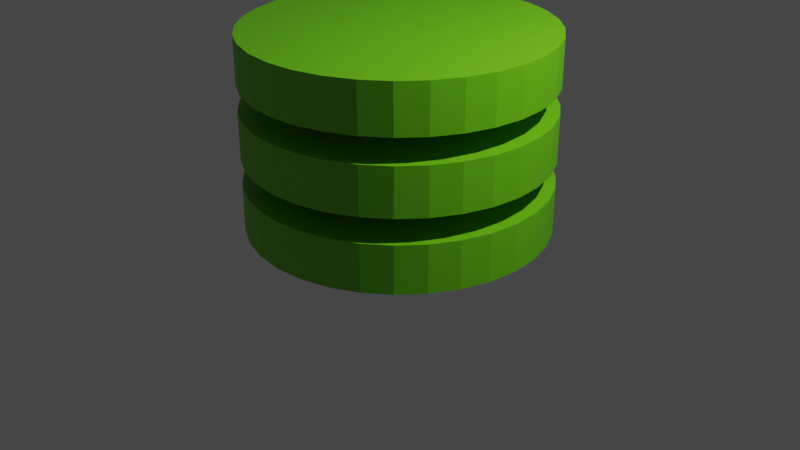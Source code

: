 # Source: repo.blend  (saved by Blender 2.83.18; exported with 4.5.12 LTS)
import bpy
from mathutils import Matrix  # noqa: F401  (used for matrix-valued properties, if any)

bpy.ops.wm.read_factory_settings(use_empty=True)
scene = bpy.context.scene
scene.name = 'Scene'

# ---- collections
col_collection = bpy.data.collections.new('Collection'); scene.collection.children.link(col_collection)
col_repo = bpy.data.collections.new('Repo'); scene.collection.children.link(col_repo)

# ---- materials (node trees are filled in below, after node groups)
mat_material_001 = bpy.data.materials.new('Material.001')
mat_material_001.use_transparent_shadow = False
mat_material_002 = bpy.data.materials.new('Material.002')
mat_material_002.use_transparent_shadow = False
mat_material_003 = bpy.data.materials.new('Material.003')
mat_material_003.use_transparent_shadow = False

# ---- material node trees
mat_material_001.use_nodes = True; mat_material_001.node_tree.nodes.clear()
_N = mat_material_001.node_tree.nodes; _L = mat_material_001.node_tree.links
n0 = _N.new('ShaderNodeBsdfPrincipled'); n0.name = 'Principled BSDF'; n0.location = (10, 300)
n0.distribution = 'GGX'
n0.subsurface_method = 'BURLEY'
n0.inputs[0].default_value = (0.1444, 0.5705, 0.003956, 1.0)
n0.inputs[3].default_value = 1.45
n0.inputs[27].default_value = (0.0, 0.0, 0.0, 1.0)
n0.inputs[28].default_value = 1.0
n1 = _N.new('ShaderNodeOutputMaterial'); n1.name = 'Material Output'; n1.location = (300, 300)
_L.new(n0.outputs[0], n1.inputs[0])
n1.is_active_output = True
mat_material_002.use_nodes = True; mat_material_002.node_tree.nodes.clear()
_N = mat_material_002.node_tree.nodes; _L = mat_material_002.node_tree.links
n0 = _N.new('ShaderNodeBsdfPrincipled'); n0.name = 'Principled BSDF'; n0.location = (10, 300)
n0.distribution = 'GGX'
n0.subsurface_method = 'BURLEY'
n0.inputs[0].default_value = (0.1444, 0.5705, 0.003956, 1.0)
n0.inputs[3].default_value = 1.45
n0.inputs[27].default_value = (0.0, 0.0, 0.0, 1.0)
n0.inputs[28].default_value = 1.0
n1 = _N.new('ShaderNodeOutputMaterial'); n1.name = 'Material Output'; n1.location = (300, 300)
_L.new(n0.outputs[0], n1.inputs[0])
n1.is_active_output = True
mat_material_003.use_nodes = True; mat_material_003.node_tree.nodes.clear()
_N = mat_material_003.node_tree.nodes; _L = mat_material_003.node_tree.links
n0 = _N.new('ShaderNodeBsdfPrincipled'); n0.name = 'Principled BSDF'; n0.location = (10, 300)
n0.distribution = 'GGX'
n0.subsurface_method = 'BURLEY'
n0.inputs[0].default_value = (0.1444, 0.5705, 0.003956, 1.0)
n0.inputs[3].default_value = 1.45
n0.inputs[27].default_value = (0.0, 0.0, 0.0, 1.0)
n0.inputs[28].default_value = 1.0
n1 = _N.new('ShaderNodeOutputMaterial'); n1.name = 'Material Output'; n1.location = (300, 300)
_L.new(n0.outputs[0], n1.inputs[0])
n1.is_active_output = True

# ---- world
world_world = bpy.data.worlds.new('World'); scene.world = world_world
world_world.use_nodes = True; world_world.node_tree.nodes.clear()
_N = world_world.node_tree.nodes; _L = world_world.node_tree.links
n0 = _N.new('ShaderNodeOutputWorld'); n0.name = 'World Output'; n0.location = (300, 300)
n1 = _N.new('ShaderNodeBackground'); n1.name = 'Background'; n1.location = (10, 300)
n1.inputs[0].default_value = (0.05088, 0.05088, 0.05088, 1.0)
_L.new(n1.outputs[0], n0.inputs[0])
n0.is_active_output = True
world_world.color = (0.05088, 0.05088, 0.05088)
world_world.use_sun_shadow = False
world_world.sun_shadow_jitter_overblur = 0.0

# ---- cameras
cam_camera = bpy.data.cameras.new('Camera')
cam_camera.clip_end = 100.0
cam_camera.ortho_scale = 7.314

# ---- lights
light_light = bpy.data.lights.new('Light', 'POINT')
light_light.transmission_factor = 0.0
light_light.energy = 1000.0
light_light.shadow_soft_size = 0.1
light_light.shadow_maximum_resolution = 0.006
light_light.use_absolute_resolution = True

# ---- meshes
me_cylinder_001 = bpy.data.meshes.new('Cylinder.001')
me_cylinder_001.from_pydata([(0.0, 1.0, -0.1599), (0.0, 1.0, 0.1599), (0.1951, 0.9808, -0.1599), (0.1951, 0.9808, 0.1599), (0.3827, 0.9239, -0.1599), (0.3827, 0.9239, 0.1599), (0.5556, 0.8315, -0.1599), (0.5556, 0.8315, 0.1599), (0.7071, 0.7071, -0.1599), (0.7071, 0.7071, 0.1599), (0.8315, 0.5556, -0.1599), (0.8315, 0.5556, 0.1599), (0.9239, 0.3827, -0.1599), (0.9239, 0.3827, 0.1599), (0.9808, 0.1951, -0.1599), (0.9808, 0.1951, 0.1599), (1.0, 7.55e-08, -0.1599), (1.0, 7.55e-08, 0.1599), (0.9808, -0.1951, -0.1599), (0.9808, -0.1951, 0.1599), (0.9239, -0.3827, -0.1599), (0.9239, -0.3827, 0.1599), (0.8315, -0.5556, -0.1599), (0.8315, -0.5556, 0.1599), (0.7071, -0.7071, -0.1599), (0.7071, -0.7071, 0.1599), (0.5556, -0.8315, -0.1599), (0.5556, -0.8315, 0.1599), (0.3827, -0.9239, -0.1599), (0.3827, -0.9239, 0.1599), (0.1951, -0.9808, -0.1599), (0.1951, -0.9808, 0.1599), (-3.258e-07, -1.0, -0.1599), (-3.258e-07, -1.0, 0.1599), (-0.1951, -0.9808, -0.1599), (-0.1951, -0.9808, 0.1599), (-0.3827, -0.9239, -0.1599), (-0.3827, -0.9239, 0.1599), (-0.5556, -0.8315, -0.1599), (-0.5556, -0.8315, 0.1599), (-0.7071, -0.7071, -0.1599), (-0.7071, -0.7071, 0.1599), (-0.8315, -0.5556, -0.1599), (-0.8315, -0.5556, 0.1599), (-0.9239, -0.3827, -0.1599), (-0.9239, -0.3827, 0.1599), (-0.9808, -0.1951, -0.1599), (-0.9808, -0.1951, 0.1599), (-1.0, 9.656e-07, -0.1599), (-1.0, 9.656e-07, 0.1599), (-0.9808, 0.1951, -0.1599), (-0.9808, 0.1951, 0.1599), (-0.9239, 0.3827, -0.1599), (-0.9239, 0.3827, 0.1599), (-0.8315, 0.5556, -0.1599), (-0.8315, 0.5556, 0.1599), (-0.7071, 0.7071, -0.1599), (-0.7071, 0.7071, 0.1599), (-0.5556, 0.8315, -0.1599), (-0.5556, 0.8315, 0.1599), (-0.3827, 0.9239, -0.1599), (-0.3827, 0.9239, 0.1599), (-0.1951, 0.9808, -0.1599), (-0.1951, 0.9808, 0.1599)], [], [(0, 1, 3, 2), (2, 3, 5, 4), (4, 5, 7, 6), (6, 7, 9, 8), (8, 9, 11, 10), (10, 11, 13, 12), (12, 13, 15, 14), (14, 15, 17, 16), (16, 17, 19, 18), (18, 19, 21, 20), (20, 21, 23, 22), (22, 23, 25, 24), (24, 25, 27, 26), (26, 27, 29, 28), (28, 29, 31, 30), (30, 31, 33, 32), (32, 33, 35, 34), (34, 35, 37, 36), (36, 37, 39, 38), (38, 39, 41, 40), (40, 41, 43, 42), (42, 43, 45, 44), (44, 45, 47, 46), (46, 47, 49, 48), (48, 49, 51, 50), (50, 51, 53, 52), (52, 53, 55, 54), (54, 55, 57, 56), (56, 57, 59, 58), (58, 59, 61, 60), (3, 1, 63, 61, 59, 57, 55, 53, 51, 49, 47, 45, 43, 41, 39, 37, 35, 33, 31, 29, 27, 25, 23, 21, 19, 17, 15, 13, 11, 9, 7, 5), (60, 61, 63, 62), (62, 63, 1, 0), (0, 2, 4, 6, 8, 10, 12, 14, 16, 18, 20, 22, 24, 26, 28, 30, 32, 34, 36, 38, 40, 42, 44, 46, 48, 50, 52, 54, 56, 58, 60, 62)])
_uv = me_cylinder_001.uv_layers.new(name='UVMap')
_uv.uv.foreach_set('vector', [1.0, 0.5, 1.0, 1.0, 0.9688, 1.0, 0.9688, 0.5, 0.9688, 0.5, 0.9688, 1.0, 0.9375, 1.0, 0.9375, 0.5, 0.9375, 0.5, 0.9375, 1.0, 0.9062, 1.0, 0.9062, 0.5, 0.9062, 0.5, 0.9062, 1.0, 0.875, 1.0, 0.875, 0.5, 0.875, 0.5, 0.875, 1.0, 0.8438, 1.0, 0.8438, 0.5, 0.8438, 0.5, 0.8438, 1.0, 0.8125, 1.0, 0.8125, 0.5, 0.8125, 0.5, 0.8125, 1.0, 0.7812, 1.0, 0.7812, 0.5, 0.7812, 0.5, 0.7812, 1.0, 0.75, 1.0, 0.75, 0.5, 0.75, 0.5, 0.75, 1.0, 0.7188, 1.0, 0.7188, 0.5, 0.7188, 0.5, 0.7188, 1.0, 0.6875, 1.0, 0.6875, 0.5, 0.6875, 0.5, 0.6875, 1.0, 0.6562, 1.0, 0.6562, 0.5, 0.6562, 0.5, 0.6562, 1.0, 0.625, 1.0, 0.625, 0.5, 0.625, 0.5, 0.625, 1.0, 0.5938, 1.0, 0.5938, 0.5, 0.5938, 0.5, 0.5938, 1.0, 0.5625, 1.0, 0.5625, 0.5, 0.5625, 0.5, 0.5625, 1.0, 0.5312, 1.0, 0.5312, 0.5, 0.5312, 0.5, 0.5312, 1.0, 0.5, 1.0, 0.5, 0.5, 0.5, 0.5, 0.5, 1.0, 0.4688, 1.0, 0.4688, 0.5, 0.4688, 0.5, 0.4688, 1.0, 0.4375, 1.0, 0.4375, 0.5, 0.4375, 0.5, 0.4375, 1.0, 0.4062, 1.0, 0.4062, 0.5, 0.4062, 0.5, 0.4062, 1.0, 0.375, 1.0, 0.375, 0.5, 0.375, 0.5, 0.375, 1.0, 0.3438, 1.0, 0.3438, 0.5, 0.3438, 0.5, 0.3438, 1.0, 0.3125, 1.0, 0.3125, 0.5, 0.3125, 0.5, 0.3125, 1.0, 0.2812, 1.0, 0.2812, 0.5, 0.2812, 0.5, 0.2812, 1.0, 0.25, 1.0, 0.25, 0.5, 0.25, 0.5, 0.25, 1.0, 0.2188, 1.0, 0.2188, 0.5, 0.2188, 0.5, 0.2188, 1.0, 0.1875, 1.0, 0.1875, 0.5, 0.1875, 0.5, 0.1875, 1.0, 0.1562, 1.0, 0.1562, 0.5, 0.1562, 0.5, 0.1562, 1.0, 0.125, 1.0, 0.125, 0.5, 0.125, 0.5, 0.125, 1.0, 0.09375, 1.0, 0.09375, 0.5, 0.09375, 0.5, 0.09375, 1.0, 0.0625, 1.0, 0.0625, 0.5, 0.2968, 0.4854, 0.25, 0.49, 0.2032, 0.4854, 0.1582, 0.4717, 0.1167, 0.4496, 0.08029, 0.4197, 0.05045, 0.3833, 0.02827, 0.3418, 0.01461, 0.2968, 0.01, 0.25, 0.01461, 0.2032, 0.02827, 0.1582, 0.05045, 0.1167, 0.08029, 0.08029, 0.1167, 0.05045, 0.1582, 0.02827, 0.2032, 0.01461, 0.25, 0.01, 0.2968, 0.01461, 0.3418, 0.02827, 0.3833, 0.05045, 0.4197, 0.08029, 0.4496, 0.1167, 0.4717, 0.1582, 0.4854, 0.2032, 0.49, 0.25, 0.4854, 0.2968, 0.4717, 0.3418, 0.4496, 0.3833, 0.4197, 0.4197, 0.3833, 0.4496, 0.3418, 0.4717, 0.0625, 0.5, 0.0625, 1.0, 0.03125, 1.0, 0.03125, 0.5, 0.03125, 0.5, 0.03125, 1.0, 0.0, 1.0, 0.0, 0.5, 0.75, 0.49, 0.7968, 0.4854, 0.8418, 0.4717, 0.8833, 0.4496, 0.9197, 0.4197, 0.9496, 0.3833, 0.9717, 0.3418, 0.9854, 0.2968, 0.99, 0.25, 0.9854, 0.2032, 0.9717, 0.1582, 0.9496, 0.1167, 0.9197, 0.08029, 0.8833, 0.05045, 0.8418, 0.02827, 0.7968, 0.01461, 0.75, 0.01, 0.7032, 0.01461, 0.6582, 0.02827, 0.6167, 0.05045, 0.5803, 0.08029, 0.5504, 0.1167, 0.5283, 0.1582, 0.5146, 0.2032, 0.51, 0.25, 0.5146, 0.2968, 0.5283, 0.3418, 0.5504, 0.3833, 0.5803, 0.4197, 0.6167, 0.4496, 0.6582, 0.4717, 0.7032, 0.4854])
me_cylinder_001.materials.append(mat_material_001)
me_cylinder_001.use_remesh_fix_poles = True
me_cylinder_001.use_remesh_preserve_attributes = False
me_cylinder_001.use_mirror_vertex_groups = False
me_cylinder_001.update()
me_cylinder_002 = bpy.data.meshes.new('Cylinder.002')
me_cylinder_002.from_pydata([(0.0, 1.0, -0.1599), (0.0, 1.0, 0.1599), (0.1951, 0.9808, -0.1599), (0.1951, 0.9808, 0.1599), (0.3827, 0.9239, -0.1599), (0.3827, 0.9239, 0.1599), (0.5556, 0.8315, -0.1599), (0.5556, 0.8315, 0.1599), (0.7071, 0.7071, -0.1599), (0.7071, 0.7071, 0.1599), (0.8315, 0.5556, -0.1599), (0.8315, 0.5556, 0.1599), (0.9239, 0.3827, -0.1599), (0.9239, 0.3827, 0.1599), (0.9808, 0.1951, -0.1599), (0.9808, 0.1951, 0.1599), (1.0, 7.55e-08, -0.1599), (1.0, 7.55e-08, 0.1599), (0.9808, -0.1951, -0.1599), (0.9808, -0.1951, 0.1599), (0.9239, -0.3827, -0.1599), (0.9239, -0.3827, 0.1599), (0.8315, -0.5556, -0.1599), (0.8315, -0.5556, 0.1599), (0.7071, -0.7071, -0.1599), (0.7071, -0.7071, 0.1599), (0.5556, -0.8315, -0.1599), (0.5556, -0.8315, 0.1599), (0.3827, -0.9239, -0.1599), (0.3827, -0.9239, 0.1599), (0.1951, -0.9808, -0.1599), (0.1951, -0.9808, 0.1599), (-3.258e-07, -1.0, -0.1599), (-3.258e-07, -1.0, 0.1599), (-0.1951, -0.9808, -0.1599), (-0.1951, -0.9808, 0.1599), (-0.3827, -0.9239, -0.1599), (-0.3827, -0.9239, 0.1599), (-0.5556, -0.8315, -0.1599), (-0.5556, -0.8315, 0.1599), (-0.7071, -0.7071, -0.1599), (-0.7071, -0.7071, 0.1599), (-0.8315, -0.5556, -0.1599), (-0.8315, -0.5556, 0.1599), (-0.9239, -0.3827, -0.1599), (-0.9239, -0.3827, 0.1599), (-0.9808, -0.1951, -0.1599), (-0.9808, -0.1951, 0.1599), (-1.0, 9.656e-07, -0.1599), (-1.0, 9.656e-07, 0.1599), (-0.9808, 0.1951, -0.1599), (-0.9808, 0.1951, 0.1599), (-0.9239, 0.3827, -0.1599), (-0.9239, 0.3827, 0.1599), (-0.8315, 0.5556, -0.1599), (-0.8315, 0.5556, 0.1599), (-0.7071, 0.7071, -0.1599), (-0.7071, 0.7071, 0.1599), (-0.5556, 0.8315, -0.1599), (-0.5556, 0.8315, 0.1599), (-0.3827, 0.9239, -0.1599), (-0.3827, 0.9239, 0.1599), (-0.1951, 0.9808, -0.1599), (-0.1951, 0.9808, 0.1599)], [], [(0, 1, 3, 2), (2, 3, 5, 4), (4, 5, 7, 6), (6, 7, 9, 8), (8, 9, 11, 10), (10, 11, 13, 12), (12, 13, 15, 14), (14, 15, 17, 16), (16, 17, 19, 18), (18, 19, 21, 20), (20, 21, 23, 22), (22, 23, 25, 24), (24, 25, 27, 26), (26, 27, 29, 28), (28, 29, 31, 30), (30, 31, 33, 32), (32, 33, 35, 34), (34, 35, 37, 36), (36, 37, 39, 38), (38, 39, 41, 40), (40, 41, 43, 42), (42, 43, 45, 44), (44, 45, 47, 46), (46, 47, 49, 48), (48, 49, 51, 50), (50, 51, 53, 52), (52, 53, 55, 54), (54, 55, 57, 56), (56, 57, 59, 58), (58, 59, 61, 60), (3, 1, 63, 61, 59, 57, 55, 53, 51, 49, 47, 45, 43, 41, 39, 37, 35, 33, 31, 29, 27, 25, 23, 21, 19, 17, 15, 13, 11, 9, 7, 5), (60, 61, 63, 62), (62, 63, 1, 0), (0, 2, 4, 6, 8, 10, 12, 14, 16, 18, 20, 22, 24, 26, 28, 30, 32, 34, 36, 38, 40, 42, 44, 46, 48, 50, 52, 54, 56, 58, 60, 62)])
_uv = me_cylinder_002.uv_layers.new(name='UVMap')
_uv.uv.foreach_set('vector', [1.0, 0.5, 1.0, 1.0, 0.9688, 1.0, 0.9688, 0.5, 0.9688, 0.5, 0.9688, 1.0, 0.9375, 1.0, 0.9375, 0.5, 0.9375, 0.5, 0.9375, 1.0, 0.9062, 1.0, 0.9062, 0.5, 0.9062, 0.5, 0.9062, 1.0, 0.875, 1.0, 0.875, 0.5, 0.875, 0.5, 0.875, 1.0, 0.8438, 1.0, 0.8438, 0.5, 0.8438, 0.5, 0.8438, 1.0, 0.8125, 1.0, 0.8125, 0.5, 0.8125, 0.5, 0.8125, 1.0, 0.7812, 1.0, 0.7812, 0.5, 0.7812, 0.5, 0.7812, 1.0, 0.75, 1.0, 0.75, 0.5, 0.75, 0.5, 0.75, 1.0, 0.7188, 1.0, 0.7188, 0.5, 0.7188, 0.5, 0.7188, 1.0, 0.6875, 1.0, 0.6875, 0.5, 0.6875, 0.5, 0.6875, 1.0, 0.6562, 1.0, 0.6562, 0.5, 0.6562, 0.5, 0.6562, 1.0, 0.625, 1.0, 0.625, 0.5, 0.625, 0.5, 0.625, 1.0, 0.5938, 1.0, 0.5938, 0.5, 0.5938, 0.5, 0.5938, 1.0, 0.5625, 1.0, 0.5625, 0.5, 0.5625, 0.5, 0.5625, 1.0, 0.5312, 1.0, 0.5312, 0.5, 0.5312, 0.5, 0.5312, 1.0, 0.5, 1.0, 0.5, 0.5, 0.5, 0.5, 0.5, 1.0, 0.4688, 1.0, 0.4688, 0.5, 0.4688, 0.5, 0.4688, 1.0, 0.4375, 1.0, 0.4375, 0.5, 0.4375, 0.5, 0.4375, 1.0, 0.4062, 1.0, 0.4062, 0.5, 0.4062, 0.5, 0.4062, 1.0, 0.375, 1.0, 0.375, 0.5, 0.375, 0.5, 0.375, 1.0, 0.3438, 1.0, 0.3438, 0.5, 0.3438, 0.5, 0.3438, 1.0, 0.3125, 1.0, 0.3125, 0.5, 0.3125, 0.5, 0.3125, 1.0, 0.2812, 1.0, 0.2812, 0.5, 0.2812, 0.5, 0.2812, 1.0, 0.25, 1.0, 0.25, 0.5, 0.25, 0.5, 0.25, 1.0, 0.2188, 1.0, 0.2188, 0.5, 0.2188, 0.5, 0.2188, 1.0, 0.1875, 1.0, 0.1875, 0.5, 0.1875, 0.5, 0.1875, 1.0, 0.1562, 1.0, 0.1562, 0.5, 0.1562, 0.5, 0.1562, 1.0, 0.125, 1.0, 0.125, 0.5, 0.125, 0.5, 0.125, 1.0, 0.09375, 1.0, 0.09375, 0.5, 0.09375, 0.5, 0.09375, 1.0, 0.0625, 1.0, 0.0625, 0.5, 0.2968, 0.4854, 0.25, 0.49, 0.2032, 0.4854, 0.1582, 0.4717, 0.1167, 0.4496, 0.08029, 0.4197, 0.05045, 0.3833, 0.02827, 0.3418, 0.01461, 0.2968, 0.01, 0.25, 0.01461, 0.2032, 0.02827, 0.1582, 0.05045, 0.1167, 0.08029, 0.08029, 0.1167, 0.05045, 0.1582, 0.02827, 0.2032, 0.01461, 0.25, 0.01, 0.2968, 0.01461, 0.3418, 0.02827, 0.3833, 0.05045, 0.4197, 0.08029, 0.4496, 0.1167, 0.4717, 0.1582, 0.4854, 0.2032, 0.49, 0.25, 0.4854, 0.2968, 0.4717, 0.3418, 0.4496, 0.3833, 0.4197, 0.4197, 0.3833, 0.4496, 0.3418, 0.4717, 0.0625, 0.5, 0.0625, 1.0, 0.03125, 1.0, 0.03125, 0.5, 0.03125, 0.5, 0.03125, 1.0, 0.0, 1.0, 0.0, 0.5, 0.75, 0.49, 0.7968, 0.4854, 0.8418, 0.4717, 0.8833, 0.4496, 0.9197, 0.4197, 0.9496, 0.3833, 0.9717, 0.3418, 0.9854, 0.2968, 0.99, 0.25, 0.9854, 0.2032, 0.9717, 0.1582, 0.9496, 0.1167, 0.9197, 0.08029, 0.8833, 0.05045, 0.8418, 0.02827, 0.7968, 0.01461, 0.75, 0.01, 0.7032, 0.01461, 0.6582, 0.02827, 0.6167, 0.05045, 0.5803, 0.08029, 0.5504, 0.1167, 0.5283, 0.1582, 0.5146, 0.2032, 0.51, 0.25, 0.5146, 0.2968, 0.5283, 0.3418, 0.5504, 0.3833, 0.5803, 0.4197, 0.6167, 0.4496, 0.6582, 0.4717, 0.7032, 0.4854])
me_cylinder_002.materials.append(mat_material_002)
me_cylinder_002.use_remesh_fix_poles = True
me_cylinder_002.use_remesh_preserve_attributes = False
me_cylinder_002.use_mirror_vertex_groups = False
me_cylinder_002.update()
me_cylinder_003 = bpy.data.meshes.new('Cylinder.003')
me_cylinder_003.from_pydata([(0.0, 1.0, -0.1599), (0.0, 1.0, 0.1599), (0.1951, 0.9808, -0.1599), (0.1951, 0.9808, 0.1599), (0.3827, 0.9239, -0.1599), (0.3827, 0.9239, 0.1599), (0.5556, 0.8315, -0.1599), (0.5556, 0.8315, 0.1599), (0.7071, 0.7071, -0.1599), (0.7071, 0.7071, 0.1599), (0.8315, 0.5556, -0.1599), (0.8315, 0.5556, 0.1599), (0.9239, 0.3827, -0.1599), (0.9239, 0.3827, 0.1599), (0.9808, 0.1951, -0.1599), (0.9808, 0.1951, 0.1599), (1.0, 7.55e-08, -0.1599), (1.0, 7.55e-08, 0.1599), (0.9808, -0.1951, -0.1599), (0.9808, -0.1951, 0.1599), (0.9239, -0.3827, -0.1599), (0.9239, -0.3827, 0.1599), (0.8315, -0.5556, -0.1599), (0.8315, -0.5556, 0.1599), (0.7071, -0.7071, -0.1599), (0.7071, -0.7071, 0.1599), (0.5556, -0.8315, -0.1599), (0.5556, -0.8315, 0.1599), (0.3827, -0.9239, -0.1599), (0.3827, -0.9239, 0.1599), (0.1951, -0.9808, -0.1599), (0.1951, -0.9808, 0.1599), (-3.258e-07, -1.0, -0.1599), (-3.258e-07, -1.0, 0.1599), (-0.1951, -0.9808, -0.1599), (-0.1951, -0.9808, 0.1599), (-0.3827, -0.9239, -0.1599), (-0.3827, -0.9239, 0.1599), (-0.5556, -0.8315, -0.1599), (-0.5556, -0.8315, 0.1599), (-0.7071, -0.7071, -0.1599), (-0.7071, -0.7071, 0.1599), (-0.8315, -0.5556, -0.1599), (-0.8315, -0.5556, 0.1599), (-0.9239, -0.3827, -0.1599), (-0.9239, -0.3827, 0.1599), (-0.9808, -0.1951, -0.1599), (-0.9808, -0.1951, 0.1599), (-1.0, 9.656e-07, -0.1599), (-1.0, 9.656e-07, 0.1599), (-0.9808, 0.1951, -0.1599), (-0.9808, 0.1951, 0.1599), (-0.9239, 0.3827, -0.1599), (-0.9239, 0.3827, 0.1599), (-0.8315, 0.5556, -0.1599), (-0.8315, 0.5556, 0.1599), (-0.7071, 0.7071, -0.1599), (-0.7071, 0.7071, 0.1599), (-0.5556, 0.8315, -0.1599), (-0.5556, 0.8315, 0.1599), (-0.3827, 0.9239, -0.1599), (-0.3827, 0.9239, 0.1599), (-0.1951, 0.9808, -0.1599), (-0.1951, 0.9808, 0.1599)], [], [(0, 1, 3, 2), (2, 3, 5, 4), (4, 5, 7, 6), (6, 7, 9, 8), (8, 9, 11, 10), (10, 11, 13, 12), (12, 13, 15, 14), (14, 15, 17, 16), (16, 17, 19, 18), (18, 19, 21, 20), (20, 21, 23, 22), (22, 23, 25, 24), (24, 25, 27, 26), (26, 27, 29, 28), (28, 29, 31, 30), (30, 31, 33, 32), (32, 33, 35, 34), (34, 35, 37, 36), (36, 37, 39, 38), (38, 39, 41, 40), (40, 41, 43, 42), (42, 43, 45, 44), (44, 45, 47, 46), (46, 47, 49, 48), (48, 49, 51, 50), (50, 51, 53, 52), (52, 53, 55, 54), (54, 55, 57, 56), (56, 57, 59, 58), (58, 59, 61, 60), (3, 1, 63, 61, 59, 57, 55, 53, 51, 49, 47, 45, 43, 41, 39, 37, 35, 33, 31, 29, 27, 25, 23, 21, 19, 17, 15, 13, 11, 9, 7, 5), (60, 61, 63, 62), (62, 63, 1, 0), (0, 2, 4, 6, 8, 10, 12, 14, 16, 18, 20, 22, 24, 26, 28, 30, 32, 34, 36, 38, 40, 42, 44, 46, 48, 50, 52, 54, 56, 58, 60, 62)])
_uv = me_cylinder_003.uv_layers.new(name='UVMap')
_uv.uv.foreach_set('vector', [1.0, 0.5, 1.0, 1.0, 0.9688, 1.0, 0.9688, 0.5, 0.9688, 0.5, 0.9688, 1.0, 0.9375, 1.0, 0.9375, 0.5, 0.9375, 0.5, 0.9375, 1.0, 0.9062, 1.0, 0.9062, 0.5, 0.9062, 0.5, 0.9062, 1.0, 0.875, 1.0, 0.875, 0.5, 0.875, 0.5, 0.875, 1.0, 0.8438, 1.0, 0.8438, 0.5, 0.8438, 0.5, 0.8438, 1.0, 0.8125, 1.0, 0.8125, 0.5, 0.8125, 0.5, 0.8125, 1.0, 0.7812, 1.0, 0.7812, 0.5, 0.7812, 0.5, 0.7812, 1.0, 0.75, 1.0, 0.75, 0.5, 0.75, 0.5, 0.75, 1.0, 0.7188, 1.0, 0.7188, 0.5, 0.7188, 0.5, 0.7188, 1.0, 0.6875, 1.0, 0.6875, 0.5, 0.6875, 0.5, 0.6875, 1.0, 0.6562, 1.0, 0.6562, 0.5, 0.6562, 0.5, 0.6562, 1.0, 0.625, 1.0, 0.625, 0.5, 0.625, 0.5, 0.625, 1.0, 0.5938, 1.0, 0.5938, 0.5, 0.5938, 0.5, 0.5938, 1.0, 0.5625, 1.0, 0.5625, 0.5, 0.5625, 0.5, 0.5625, 1.0, 0.5312, 1.0, 0.5312, 0.5, 0.5312, 0.5, 0.5312, 1.0, 0.5, 1.0, 0.5, 0.5, 0.5, 0.5, 0.5, 1.0, 0.4688, 1.0, 0.4688, 0.5, 0.4688, 0.5, 0.4688, 1.0, 0.4375, 1.0, 0.4375, 0.5, 0.4375, 0.5, 0.4375, 1.0, 0.4062, 1.0, 0.4062, 0.5, 0.4062, 0.5, 0.4062, 1.0, 0.375, 1.0, 0.375, 0.5, 0.375, 0.5, 0.375, 1.0, 0.3438, 1.0, 0.3438, 0.5, 0.3438, 0.5, 0.3438, 1.0, 0.3125, 1.0, 0.3125, 0.5, 0.3125, 0.5, 0.3125, 1.0, 0.2812, 1.0, 0.2812, 0.5, 0.2812, 0.5, 0.2812, 1.0, 0.25, 1.0, 0.25, 0.5, 0.25, 0.5, 0.25, 1.0, 0.2188, 1.0, 0.2188, 0.5, 0.2188, 0.5, 0.2188, 1.0, 0.1875, 1.0, 0.1875, 0.5, 0.1875, 0.5, 0.1875, 1.0, 0.1562, 1.0, 0.1562, 0.5, 0.1562, 0.5, 0.1562, 1.0, 0.125, 1.0, 0.125, 0.5, 0.125, 0.5, 0.125, 1.0, 0.09375, 1.0, 0.09375, 0.5, 0.09375, 0.5, 0.09375, 1.0, 0.0625, 1.0, 0.0625, 0.5, 0.2968, 0.4854, 0.25, 0.49, 0.2032, 0.4854, 0.1582, 0.4717, 0.1167, 0.4496, 0.08029, 0.4197, 0.05045, 0.3833, 0.02827, 0.3418, 0.01461, 0.2968, 0.01, 0.25, 0.01461, 0.2032, 0.02827, 0.1582, 0.05045, 0.1167, 0.08029, 0.08029, 0.1167, 0.05045, 0.1582, 0.02827, 0.2032, 0.01461, 0.25, 0.01, 0.2968, 0.01461, 0.3418, 0.02827, 0.3833, 0.05045, 0.4197, 0.08029, 0.4496, 0.1167, 0.4717, 0.1582, 0.4854, 0.2032, 0.49, 0.25, 0.4854, 0.2968, 0.4717, 0.3418, 0.4496, 0.3833, 0.4197, 0.4197, 0.3833, 0.4496, 0.3418, 0.4717, 0.0625, 0.5, 0.0625, 1.0, 0.03125, 1.0, 0.03125, 0.5, 0.03125, 0.5, 0.03125, 1.0, 0.0, 1.0, 0.0, 0.5, 0.75, 0.49, 0.7968, 0.4854, 0.8418, 0.4717, 0.8833, 0.4496, 0.9197, 0.4197, 0.9496, 0.3833, 0.9717, 0.3418, 0.9854, 0.2968, 0.99, 0.25, 0.9854, 0.2032, 0.9717, 0.1582, 0.9496, 0.1167, 0.9197, 0.08029, 0.8833, 0.05045, 0.8418, 0.02827, 0.7968, 0.01461, 0.75, 0.01, 0.7032, 0.01461, 0.6582, 0.02827, 0.6167, 0.05045, 0.5803, 0.08029, 0.5504, 0.1167, 0.5283, 0.1582, 0.5146, 0.2032, 0.51, 0.25, 0.5146, 0.2968, 0.5283, 0.3418, 0.5504, 0.3833, 0.5803, 0.4197, 0.6167, 0.4496, 0.6582, 0.4717, 0.7032, 0.4854])
me_cylinder_003.materials.append(mat_material_003)
me_cylinder_003.use_remesh_fix_poles = True
me_cylinder_003.use_remesh_preserve_attributes = False
me_cylinder_003.use_mirror_vertex_groups = False
me_cylinder_003.update()

# ---- objects
ob_light = bpy.data.objects.new('Light', light_light)
ob_camera = bpy.data.objects.new('Camera', cam_camera)
ob_cylinder = bpy.data.objects.new('Cylinder', me_cylinder_001)
ob_cylinder_001 = bpy.data.objects.new('Cylinder.001', me_cylinder_002)
ob_cylinder_002 = bpy.data.objects.new('Cylinder.002', me_cylinder_003)

# ---- transforms, parenting, visibility, modifiers, constraints
ob_light.location = (4.076, 1.005, 5.904)
ob_light.rotation_euler = (0.6503, 0.05522, 1.866)
ob_light.lock_rotations_4d = False
ob_light.empty_display_type = 'ARROWS'
ob_light.color = (0.0, 0.0, 0.0, 0.0)
ob_light.lineart.crease_threshold = 0.0
ob_camera.location = (7.359, -6.926, 4.958)
ob_camera.rotation_euler = (1.109, 0.0, 0.8149)
ob_camera.lock_rotations_4d = False
ob_camera.empty_display_type = 'ARROWS'
ob_camera.color = (0.0, 0.0, 0.0, 0.0)
ob_camera.display_type = 'WIRE'
ob_camera.lineart.crease_threshold = 0.0
ob_cylinder.location = (0.0, 0.0, 0.25)
ob_cylinder.scale = (1.546, 1.546, 1.546)
ob_cylinder.lineart.crease_threshold = 0.0
ob_cylinder_001.location = (0.0, 0.0, 1.0)
ob_cylinder_001.scale = (1.546, 1.546, 1.546)
ob_cylinder_001.lineart.crease_threshold = 0.0
ob_cylinder_002.location = (0.0, 0.0, 1.75)
ob_cylinder_002.scale = (1.546, 1.546, 1.546)
ob_cylinder_002.lineart.crease_threshold = 0.0

# ---- collection membership
col_collection.objects.link(ob_light)
col_collection.objects.link(ob_camera)
col_repo.objects.link(ob_cylinder)
col_repo.objects.link(ob_cylinder_001)
col_repo.objects.link(ob_cylinder_002)

# ---- scene / render settings (as saved in the file)
scene.camera = ob_camera
scene.frame_start = 1; scene.frame_end = 250; scene.frame_set(1)
scene.render.engine = 'BLENDER_EEVEE_NEXT'
scene.cycles.use_denoising = False
scene.cycles.samples = 128
scene.cycles.sampling_pattern = 'TABULATED_SOBOL'
scene.cycles.use_adaptive_sampling = False
scene.cycles.use_light_tree = False
scene.view_settings.view_transform = 'Filmic'
bpy.context.view_layer.update()
